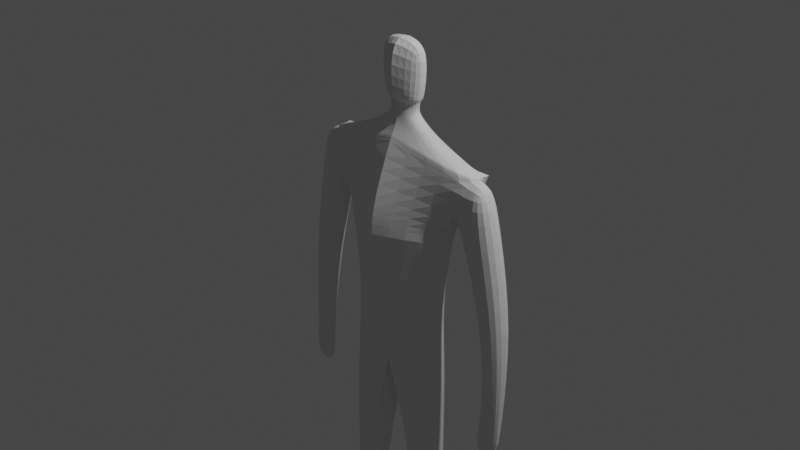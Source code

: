 # Source: Postava_v2.blend  (saved by Blender 2.93.21; exported with 4.5.12 LTS)
import bpy
from mathutils import Matrix  # noqa: F401  (used for matrix-valued properties, if any)

bpy.ops.wm.read_factory_settings(use_empty=True)
scene = bpy.context.scene
scene.name = 'Scene'

# ---- collections
col_collection = bpy.data.collections.new('Collection'); scene.collection.children.link(col_collection)

# ---- world
world_world = bpy.data.worlds.new('World'); scene.world = world_world
world_world.use_nodes = True; world_world.node_tree.nodes.clear()
_N = world_world.node_tree.nodes; _L = world_world.node_tree.links
n0 = _N.new('ShaderNodeOutputWorld'); n0.name = 'World Output'; n0.location = (300, 300)
n1 = _N.new('ShaderNodeBackground'); n1.name = 'Background'; n1.location = (10, 300)
n1.inputs[0].default_value = (0.05088, 0.05088, 0.05088, 1.0)
_L.new(n1.outputs[0], n0.inputs[0])
n0.is_active_output = True
world_world.color = (0.05088, 0.05088, 0.05088)
world_world.use_sun_shadow = False
world_world.sun_shadow_jitter_overblur = 0.0

# ---- cameras
cam_camera = bpy.data.cameras.new('Camera')
cam_camera.clip_end = 100.0
cam_camera.ortho_scale = 7.314

# ---- lights
light_light = bpy.data.lights.new('Light', 'POINT')
light_light.transmission_factor = 0.0
light_light.energy = 1000.0
light_light.shadow_soft_size = 0.1
light_light.shadow_maximum_resolution = 0.006
light_light.use_absolute_resolution = True

# ---- meshes
me_krychle = bpy.data.meshes.new('Krychle')
me_krychle.from_pydata([(-0.7245, -0.1258, -0.01723), (-0.9914, -0.05587, 0.7337), (-0.6842, 0.2427, -0.02385), (-0.9914, 0.2227, 0.7294), (0.0, -0.3781, -0.0398), (0.0, -0.1037, 0.9269), (0.0, 0.314, -0.05), (0.0, 0.24, 0.9221), (-0.7245, -0.1258, -0.01723), (-0.6842, 0.2427, -0.02385), (0.0, -0.3781, -0.0398), (0.0, 0.314, -0.05), (-0.7245, -0.1258, -0.01723), (-0.6842, 0.2427, -0.02385), (0.0, -0.3781, -0.0398), (0.0, 0.314, -0.05), (-0.6118, -0.2044, -1.674), (-0.6118, 0.2646, -1.674), (0.0, -0.2486, -1.758), (0.0, 0.3343, -1.758), (-0.6249, -0.1673, -3.078), (-0.6249, 0.1712, -3.078), (-0.2629, -0.1499, -3.116), (-0.2629, 0.1537, -3.116), (-0.6282, -0.06794, -4.516), (-0.6528, 0.1962, -4.506), (-0.4235, -0.06093, -4.519), (-0.3967, 0.1966, -4.509), (-0.7598, -0.07546, 0.2164), (-0.7598, 0.2328, 0.2121), (0.0, 0.3092, 0.2256), (0.0, -0.3529, 0.2973), (-0.7598, -0.07546, 0.2164), (-0.9914, -0.05587, 0.7337), (-0.9914, 0.2227, 0.7294), (-0.7598, 0.2328, 0.2121), (-0.9914, 0.2227, 0.7294), (-0.7598, 0.2328, 0.2121), (-0.7598, -0.07546, 0.2164), (-0.7909, -0.0758, 0.1919), (-0.9914, -0.05587, 0.7337), (-0.9914, 0.2227, 0.7294), (-0.7909, 0.2325, 0.1876), (-1.243, -0.04193, 0.2969), (-1.108, -0.05644, 0.6939), (-1.108, 0.2221, 0.6895), (-1.243, 0.2663, 0.2926), (-1.115, -0.0247, -0.821), (-1.115, 0.2624, -0.825), (-1.438, -0.02451, -0.8076), (-1.438, 0.2626, -0.8117), (-1.176, -0.004575, -1.862), (-1.176, 0.1289, -1.862), (-1.431, -0.004575, -1.869), (-1.431, 0.1289, -1.869), (-1.069, -0.01983, -2.299), (-1.069, 0.04279, -2.299), (-1.446, -0.01983, -2.309), (-1.446, 0.04279, -2.309), (-0.68, -0.03071, -4.668), (-0.6593, 0.2496, -4.668), (-0.3704, -0.07977, -4.667), (-0.4011, 0.2487, -4.67), (-0.5694, -0.5198, -4.634), (-0.4219, -0.5195, -4.636), (-0.5658, -0.5364, -4.658), (-0.422, -0.5358, -4.659), (-0.3953, -0.4584, -4.6), (-0.3832, -0.4941, -4.67), (-0.6286, -0.5014, -4.668), (-0.6249, -0.4589, -4.6), (-0.3966, -0.07044, -4.519), (-0.3648, 0.2059, -4.508), (-0.6813, 0.2026, -4.505), (-0.6521, -0.07464, -4.515), (-0.5302, 0.2519, -0.8575), (-0.5302, -0.1557, -0.8509), (0.0, -0.3094, -0.8595), (0.0, 0.2636, -0.9397), (-0.9914, -0.05587, 0.7337), (-0.9914, 0.2227, 0.7294), (0.0, 0.24, 0.9221), (0.0, -0.1037, 0.9269), (-0.4929, -0.009639, 0.9139), (-0.4928, 0.1699, 0.9124), (0.0, 0.2224, 1.034), (0.0, -0.045, 1.036), (-0.1956, 0.009193, 1.097), (-0.1956, 0.1458, 1.096), (0.0, 0.2187, 1.137), (0.0, -0.01985, 1.138), (0.0, -0.01985, 1.138), (-0.1716, 0.01915, 1.171), (-0.1715, 0.1401, 1.171), (0.0, 0.2141, 1.178), (0.0, -0.0306, 1.198), (-0.4929, -0.002598, 0.9139), (-0.4928, 0.1629, 0.9124), (-0.5302, -0.1557, -0.8509), (-0.1829, 0.02827, 1.229), (-0.1829, 0.1389, 1.249), (0.0, 0.2149, 1.237), (0.0, -0.01808, 1.253), (-0.2021, 0.01595, 1.285), (-0.2021, 0.145, 1.287), (0.0, 0.2238, 1.298), (0.0, -0.06037, 1.326), (-0.2343, -0.002076, 1.298), (-0.2343, 0.1648, 1.301), (0.0, 0.2667, 1.314), (0.0, -0.1008, 1.351), (-0.3179, -0.01491, 1.896), (-0.3178, 0.152, 1.899), (0.0, 0.2539, 1.912), (0.0, -0.1136, 1.949)], [(96, 97)], [(28, 1, 33, 32), (29, 3, 7, 30), (31, 5, 1, 28), (4, 0, 8, 10), (3, 1, 79, 80), (8, 9, 13, 12), (2, 6, 11, 9), (0, 2, 9, 8), (76, 75, 17, 16), (10, 8, 12, 14), (9, 11, 15, 13), (17, 19, 23, 21), (77, 76, 16, 18), (75, 78, 19, 17), (72, 71, 26, 27), (19, 18, 22, 23), (16, 17, 21, 20), (18, 16, 20, 22), (68, 67, 64, 66), (74, 73, 25, 24), (71, 74, 24, 26), (73, 72, 27, 25), (4, 31, 28, 0), (2, 29, 30, 6), (0, 28, 29, 2), (3, 29, 35, 34), (1, 3, 34, 33), (29, 28, 32, 35), (34, 35, 42, 41), (40, 41, 45, 44), (32, 33, 40, 39), (29, 3, 36, 37), (35, 32, 39, 42), (33, 34, 41, 40), (28, 29, 37, 38), (43, 44, 45, 46), (41, 42, 46, 45), (39, 40, 44, 43), (39, 43, 49, 47), (47, 49, 53, 51), (43, 46, 50, 49), (46, 42, 48, 50), (42, 39, 47, 48), (54, 52, 56, 58), (49, 50, 54, 53), (50, 48, 52, 54), (48, 47, 51, 52), (56, 55, 57, 58), (52, 51, 55, 56), (51, 53, 57, 55), (53, 54, 58, 57), (60, 62, 61, 59), (25, 27, 62, 60), (27, 26, 61, 62), (24, 25, 60, 59), (69, 68, 66, 65), (67, 70, 63, 64), (70, 69, 65, 63), (64, 63, 65, 66), (24, 59, 69, 70), (26, 24, 70, 67), (59, 61, 68, 69), (61, 26, 67, 68), (21, 23, 72, 73), (22, 20, 74, 71), (20, 21, 73, 74), (23, 22, 71, 72), (13, 15, 78, 75), (14, 12, 76, 77), (12, 13, 75, 76), (79, 82, 86, 83), (1, 5, 82, 79), (7, 3, 80, 81), (83, 86, 90, 87), (81, 80, 84, 85), (80, 79, 83, 84), (88, 87, 92, 93), (85, 84, 88, 89), (84, 83, 87, 88), (93, 92, 99, 100), (87, 90, 95, 92), (89, 88, 93, 94), (99, 102, 106, 103), (92, 95, 102, 99), (94, 93, 100, 101), (104, 103, 107, 108), (101, 100, 104, 105), (100, 99, 103, 104), (107, 110, 114, 111), (103, 106, 110, 107), (105, 104, 108, 109), (113, 112, 111, 114), (109, 108, 112, 113), (108, 107, 111, 112)])
_uv = me_krychle.uv_layers.new(name='UVMapa')
_uv.uv.foreach_set('vector', [0.4381, 1.0, 0.625, 1.0, 0.625, 1.0, 0.4381, 1.0, 0.4381, 0.25, 0.625, 0.25, 0.625, 0.5, 0.4381, 0.5, 0.4381, 0.75, 0.625, 0.7107, 0.625, 1.0, 0.4381, 1.0, 0.375, 0.75, 0.375, 1.0, 0.375, 1.0, 0.375, 0.75, 0.875, 0.5, 0.875, 0.75, 0.875, 0.75, 0.875, 0.5, 0.375, 0.0, 0.375, 0.25, 0.375, 0.25, 0.375, 0.0, 0.375, 0.25, 0.375, 0.5, 0.375, 0.5, 0.375, 0.25, 0.375, 0.0, 0.375, 0.25, 0.375, 0.25, 0.375, 0.0, 0.375, 0.0, 0.375, 0.25, 0.375, 0.25, 0.375, 0.0, 0.375, 0.75, 0.375, 1.0, 0.375, 1.0, 0.375, 0.75, 0.375, 0.25, 0.375, 0.5, 0.375, 0.5, 0.375, 0.25, 0.375, 0.25, 0.375, 0.5, 0.375, 0.5, 0.375, 0.25, 0.375, 0.75, 0.375, 1.0, 0.375, 1.0, 0.375, 0.75, 0.375, 0.25, 0.375, 0.5, 0.375, 0.5, 0.375, 0.25, 0.0, 0.0, 0.0, 0.0, 0.0, 0.0, 0.0, 0.0, 0.0, 0.0, 0.0, 0.0, 0.0, 0.0, 0.0, 0.0, 0.375, 0.0, 0.375, 0.25, 0.375, 0.25, 0.375, 0.0, 0.375, 0.75, 0.375, 1.0, 0.375, 1.0, 0.375, 0.75, 0.0, 0.0, 0.0, 0.0, 0.0, 0.0, 0.0, 0.0, 0.375, 0.0, 0.375, 0.25, 0.375, 0.25, 0.375, 0.0, 0.375, 0.75, 0.375, 1.0, 0.375, 1.0, 0.375, 0.75, 0.375, 0.25, 0.375, 0.5, 0.375, 0.5, 0.375, 0.25, 0.375, 0.75, 0.4381, 0.75, 0.4381, 1.0, 0.375, 1.0, 0.375, 0.25, 0.4381, 0.25, 0.4381, 0.5, 0.375, 0.5, 0.375, 0.0, 0.4381, 0.0, 0.4381, 0.25, 0.375, 0.25, 0.625, 0.25, 0.4381, 0.25, 0.4381, 0.25, 0.625, 0.25, 0.875, 0.75, 0.875, 0.5, 0.875, 0.5, 0.875, 0.75, 0.4381, 0.25, 0.4381, 0.0, 0.4381, 0.0, 0.4381, 0.25, 0.625, 0.25, 0.4381, 0.25, 0.4381, 0.25, 0.625, 0.25, 0.875, 0.75, 0.875, 0.5, 0.875, 0.5, 0.875, 0.75, 0.4381, 1.0, 0.625, 1.0, 0.625, 1.0, 0.4381, 1.0, 0.4381, 0.25, 0.625, 0.25, 0.625, 0.25, 0.4381, 0.25, 0.4381, 0.25, 0.4381, 0.0, 0.4381, 0.0, 0.4381, 0.25, 0.875, 0.75, 0.875, 0.5, 0.875, 0.5, 0.875, 0.75, 0.4381, 0.0, 0.4381, 0.25, 0.4381, 0.25, 0.4381, 0.0, 0.4381, 0.0, 0.875, 0.75, 0.625, 0.25, 0.4381, 0.25, 0.625, 0.25, 0.4381, 0.25, 0.4381, 0.25, 0.625, 0.25, 0.4381, 1.0, 0.625, 1.0, 0.625, 1.0, 0.4381, 1.0, 0.4381, 1.0, 0.4381, 1.0, 0.4381, 1.0, 0.4381, 1.0, 0.4381, 1.0, 0.4381, 1.0, 0.4381, 1.0, 0.4381, 1.0, 0.4381, 0.0, 0.4381, 0.25, 0.4381, 0.25, 0.4381, 0.0, 0.4381, 0.25, 0.4381, 0.25, 0.4381, 0.25, 0.4381, 0.25, 0.4381, 0.25, 0.4381, 0.0, 0.4381, 0.0, 0.4381, 0.25, 0.4381, 0.25, 0.4381, 0.25, 0.4381, 0.25, 0.4381, 0.25, 0.4381, 0.0, 0.4381, 0.25, 0.4381, 0.25, 0.4381, 0.0, 0.4381, 0.25, 0.4381, 0.25, 0.4381, 0.25, 0.4381, 0.25, 0.4381, 0.25, 0.4381, 0.0, 0.4381, 0.0, 0.4381, 0.25, 0.4381, 0.25, 0.4381, 0.0, 0.4381, 0.0, 0.4381, 0.25, 0.4381, 0.25, 0.4381, 0.0, 0.4381, 0.0, 0.4381, 0.25, 0.4381, 1.0, 0.4381, 1.0, 0.4381, 1.0, 0.4381, 1.0, 0.4381, 0.0, 0.4381, 0.25, 0.4381, 0.25, 0.4381, 0.0, 0.125, 0.5, 0.375, 0.5, 0.375, 0.75, 0.125, 0.75, 0.375, 0.25, 0.375, 0.5, 0.375, 0.5, 0.375, 0.25, 0.0, 0.0, 0.0, 0.0, 0.0, 0.0, 0.0, 0.0, 0.375, 0.0, 0.375, 0.25, 0.375, 0.25, 0.375, 0.0, 0.125, 0.75, 0.375, 0.75, 0.375, 0.75, 0.125, 0.75, 0.375, 0.75, 0.375, 1.0, 0.375, 1.0, 0.375, 0.75, 0.375, 0.0, 0.375, 0.0, 0.375, 0.0, 0.375, 0.0, 0.0, 0.0, 0.375, 0.0, 0.125, 0.75, 0.0, 0.0, 0.375, 0.0, 0.375, 0.0, 0.375, 0.0, 0.375, 0.0, 0.375, 0.75, 0.375, 1.0, 0.375, 1.0, 0.375, 0.75, 0.125, 0.75, 0.375, 0.75, 0.375, 0.75, 0.125, 0.75, 0.0, 0.0, 0.0, 0.0, 0.0, 0.0, 0.0, 0.0, 0.375, 0.25, 0.375, 0.5, 0.375, 0.5, 0.375, 0.25, 0.375, 0.75, 0.375, 1.0, 0.375, 1.0, 0.375, 0.75, 0.375, 0.0, 0.375, 0.25, 0.375, 0.25, 0.375, 0.0, 0.0, 0.0, 0.0, 0.0, 0.0, 0.0, 0.0, 0.0, 0.375, 0.25, 0.375, 0.5, 0.375, 0.5, 0.375, 0.25, 0.375, 0.75, 0.375, 1.0, 0.375, 1.0, 0.375, 0.75, 0.375, 0.0, 0.375, 0.25, 0.375, 0.25, 0.375, 0.0, 0.625, 1.0, 0.625, 0.7107, 0.625, 0.7107, 0.625, 1.0, 0.625, 1.0, 0.625, 0.7107, 0.625, 0.7107, 0.625, 1.0, 0.625, 0.5, 0.625, 0.25, 0.625, 0.25, 0.625, 0.5, 0.625, 1.0, 0.625, 0.7107, 0.625, 0.7107, 0.625, 1.0, 0.625, 0.5, 0.625, 0.25, 0.625, 0.25, 0.625, 0.5, 0.875, 0.5, 0.875, 0.75, 0.875, 0.75, 0.875, 0.5, 0.875, 0.5, 0.875, 0.75, 0.875, 0.75, 0.875, 0.5, 0.625, 0.5, 0.625, 0.25, 0.625, 0.25, 0.625, 0.5, 0.875, 0.5, 0.875, 0.75, 0.875, 0.75, 0.875, 0.5, 0.875, 0.5, 0.875, 0.75, 0.875, 0.75, 0.875, 0.5, 0.625, 1.0, 0.625, 0.7107, 0.625, 0.7107, 0.625, 1.0, 0.625, 0.5, 0.625, 0.25, 0.625, 0.25, 0.625, 0.5, 0.625, 1.0, 0.625, 0.7107, 0.625, 0.7107, 0.625, 1.0, 0.625, 1.0, 0.625, 0.7107, 0.625, 0.7107, 0.625, 1.0, 0.625, 0.5, 0.625, 0.25, 0.625, 0.25, 0.625, 0.5, 0.875, 0.5, 0.875, 0.75, 0.875, 0.75, 0.875, 0.5, 0.625, 0.5, 0.625, 0.25, 0.625, 0.25, 0.625, 0.5, 0.875, 0.5, 0.875, 0.75, 0.875, 0.75, 0.875, 0.5, 0.625, 1.0, 0.625, 0.7107, 0.625, 0.7107, 0.625, 1.0, 0.625, 1.0, 0.625, 0.7107, 0.625, 0.7107, 0.625, 1.0, 0.625, 0.5, 0.625, 0.25, 0.625, 0.25, 0.625, 0.5, 0.625, 0.5, 0.875, 0.5, 0.875, 0.75, 0.625, 0.7107, 0.625, 0.5, 0.625, 0.25, 0.625, 0.25, 0.625, 0.5, 0.875, 0.5, 0.875, 0.75, 0.875, 0.75, 0.875, 0.5])
me_krychle.use_remesh_fix_poles = True
me_krychle.use_remesh_preserve_attributes = False
me_krychle.update()

# ---- objects
ob_light = bpy.data.objects.new('Light', light_light)
ob_camera = bpy.data.objects.new('Camera', cam_camera)
ob_krychle = bpy.data.objects.new('Krychle', me_krychle)

# ---- transforms, parenting, visibility, modifiers, constraints
ob_light.location = (4.076, 1.005, 5.904)
ob_light.rotation_euler = (0.6503, 0.05522, 1.866)
ob_light.lock_rotations_4d = False
ob_light.empty_display_type = 'ARROWS'
ob_light.color = (0.0, 0.0, 0.0, 0.0)
ob_light.lineart.crease_threshold = 0.0
ob_camera.location = (7.359, -6.926, 4.958)
ob_camera.rotation_euler = (1.109, 0.0, 0.8149)
ob_camera.lock_rotations_4d = False
ob_camera.empty_display_type = 'ARROWS'
ob_camera.color = (0.0, 0.0, 0.0, 0.0)
ob_camera.display_type = 'WIRE'
ob_camera.lineart.crease_threshold = 0.0
ob_krychle.location = (0.0, 0.0, 0.0)
_m = ob_krychle.modifiers.new('Subdivision', 'SUBSURF')
_m.levels = 0
_m = ob_krychle.modifiers.new('Zrcadlit', 'MIRROR')
_m.use_clip = True

# ---- collection membership
col_collection.objects.link(ob_light)
col_collection.objects.link(ob_camera)
col_collection.objects.link(ob_krychle)

# ---- scene / render settings (as saved in the file)
scene.camera = ob_camera
scene.frame_start = 1; scene.frame_end = 250; scene.frame_set(1)
scene.render.engine = 'BLENDER_EEVEE_NEXT'
scene.cycles.use_denoising = False
scene.cycles.samples = 128
scene.cycles.sampling_pattern = 'TABULATED_SOBOL'
scene.cycles.use_adaptive_sampling = False
scene.cycles.use_light_tree = False
scene.view_settings.view_transform = 'Filmic'
bpy.context.view_layer.update()

